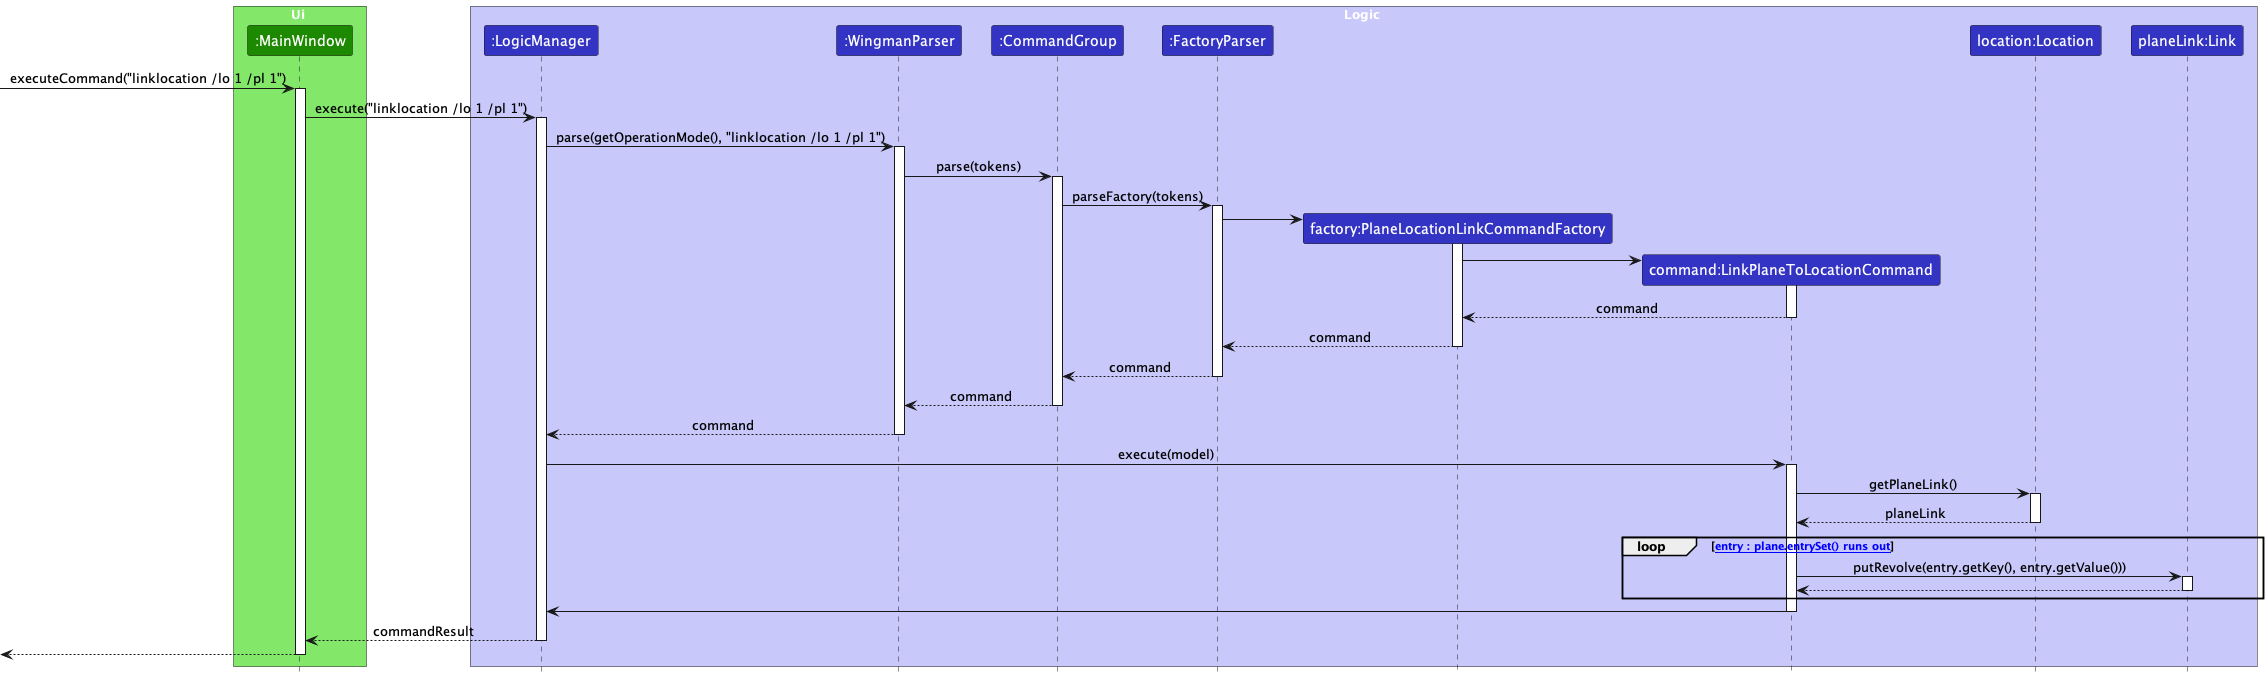

The diagram above was rendered by PlantUML. Its source (embedded in the PNG):
@startuml
!include style.puml

box Ui UI_COLOR_T1
participant ":MainWindow" as MainWindow UI_COLOR
end box

box Logic LOGIC_COLOR_T1
participant ":LogicManager" as LogicManager LOGIC_COLOR
participant ":WingmanParser" as WingmanParser LOGIC_COLOR
participant ":CommandGroup" as CommandGroup LOGIC_COLOR
participant ":FactoryParser" as FactoryParser LOGIC_COLOR
participant "factory:PlaneLocationLinkCommandFactory" as PlaneLocationLinkCommandFactory LOGIC_COLOR
participant "command:LinkPlaneToLocationCommand" as LinkPlaneToLocationCommand LOGIC_COLOR
participant "command:Link" as LinkPlaneToLocationCommand LOGIC_COLOR
participant "location:Location" as Location LOGIC_COLOR
participant "planeLink:Link" as Link LOGIC_COLOR
end box

'box Model MODEL_COLOR_T1
'participant ":ModelManager" as ModelManager MODEL_COLOR
'end box

[-> MainWindow : executeCommand("linklocation /lo 1 /pl 1")
activate MainWindow

MainWindow -> LogicManager : execute("linklocation /lo 1 /pl 1")
activate LogicManager

LogicManager -> WingmanParser : parse(getOperationMode(), "linklocation /lo 1 /pl 1")
activate WingmanParser

WingmanParser -> CommandGroup : parse(tokens)
activate CommandGroup

CommandGroup -> FactoryParser : parseFactory(tokens)
activate FactoryParser

create PlaneLocationLinkCommandFactory
FactoryParser -> PlaneLocationLinkCommandFactory
activate PlaneLocationLinkCommandFactory

create LinkPlaneToLocationCommand

PlaneLocationLinkCommandFactory -> LinkPlaneToLocationCommand
activate LinkPlaneToLocationCommand

LinkPlaneToLocationCommand --> PlaneLocationLinkCommandFactory : command

deactivate LinkPlaneToLocationCommand

PlaneLocationLinkCommandFactory --> FactoryParser : command
deactivate PlaneLocationLinkCommandFactory

FactoryParser --> CommandGroup : command
deactivate FactoryParser

CommandGroup --> WingmanParser : command
deactivate CommandGroup

WingmanParser --> LogicManager : command
deactivate WingmanParser

LogicManager -> LinkPlaneToLocationCommand : execute(model)
activate LinkPlaneToLocationCommand

LinkPlaneToLocationCommand -> Location : getPlaneLink()
activate Location

Location ---> LinkPlaneToLocationCommand : planeLink
deactivate Location

loop [[util entry : plane.entrySet() runs out]]
LinkPlaneToLocationCommand -> Link : putRevolve(entry.getKey(), entry.getValue()))
activate Link

Link ---> LinkPlaneToLocationCommand
deactivate Link
end

LinkPlaneToLocationCommand -> LogicManager
deactivate LinkPlaneToLocationCommand

LogicManager --> MainWindow : commandResult
deactivate LogicManager

[<-- MainWindow
deactivate MainWindow

@enduml